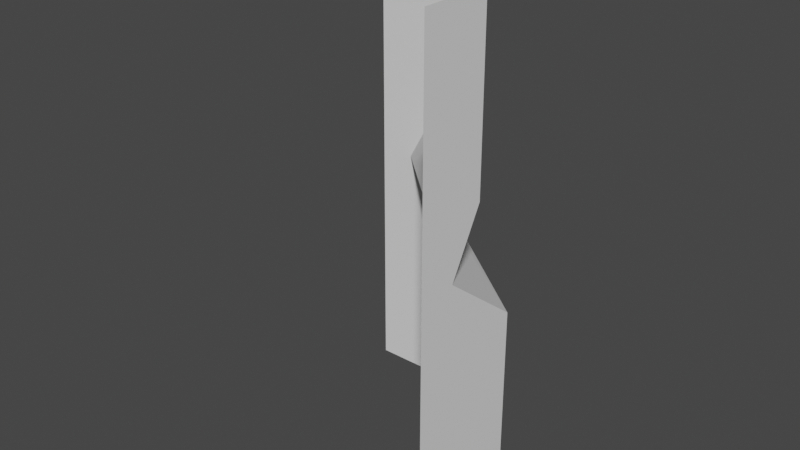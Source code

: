 # Source: ci_cliff_1to1f.blend  (saved by Blender 3.2.14; exported with 4.5.12 LTS)
import bpy
from mathutils import Matrix  # noqa: F401  (used for matrix-valued properties, if any)

bpy.ops.wm.read_factory_settings(use_empty=True)
scene = bpy.context.scene
scene.name = 'Scene'

# ---- collections
col_collection = bpy.data.collections.new('Collection'); scene.collection.children.link(col_collection)

# ---- world
world_world = bpy.data.worlds.new('World'); scene.world = world_world
world_world.use_nodes = True; world_world.node_tree.nodes.clear()
_N = world_world.node_tree.nodes; _L = world_world.node_tree.links
n0 = _N.new('ShaderNodeOutputWorld'); n0.name = 'World Output'; n0.location = (300, 300)
n1 = _N.new('ShaderNodeBackground'); n1.name = 'Background'; n1.location = (10, 300)
n1.inputs[0].default_value = (0.05088, 0.05088, 0.05088, 1.0)
_L.new(n1.outputs[0], n0.inputs[0])
n0.is_active_output = True
world_world.color = (0.05088, 0.05088, 0.05088)
world_world.use_sun_shadow = False
world_world.sun_shadow_jitter_overblur = 0.0

# ---- meshes
me_plane_003 = bpy.data.meshes.new('Plane.003')
me_plane_003.from_pydata([(0.0, -0.5, 0.5), (0.0, -0.5, -0.5), (3.775e-08, -0.3599, 0.5), (-0.2679, 0.0, 0.5), (-0.3599, 2.98e-08, -0.5), (-0.5, 1.49e-08, -0.5), (-0.5, 0.0, 0.5), (2.98e-08, -0.2679, -0.5), (-0.3599, 1.863e-08, -0.04969), (-0.4302, 1.49e-08, 0.0), (-0.2679, 1.118e-08, 0.2919), (3.179e-08, -0.2679, -0.07636), (3.378e-08, -0.4245, 0.04705), (3.576e-08, -0.3599, 0.165)], [], [(3, 10, 9, 8, 4, 5, 6), (8, 11, 7, 4), (0, 1, 7, 11, 12, 13, 2), (13, 12, 9, 10), (9, 12, 11, 8), (2, 13, 10, 3)])
_uv = me_plane_003.uv_layers.new(name='UVMap')
_uv.uv.foreach_set('vector', [1.0, 1.0, 1.0, 0.8125, 1.0, 0.625, 1.0, 0.4375, 1.0, 0.25, 1.0, 0.5, 1.0, 0.75, 1.0, 0.4375, 0.75, 0.3438, 1.0, 0.125, 1.0, 0.25, 0.0, 0.0, 1.0, 0.0, 1.0, 0.125, 0.75, 0.3438, 0.5, 0.5625, 0.25, 0.7812, 0.0, 1.0, 0.25, 0.7812, 0.5, 0.5625, 1.0, 0.625, 1.0, 0.8125, 1.0, 0.625, 0.5, 0.5625, 0.75, 0.3438, 1.0, 0.4375, 0.0, 1.0, 0.25, 0.7812, 1.0, 0.8125, 1.0, 1.0])
me_plane_003.update()

# ---- objects
ob_plane_002 = bpy.data.objects.new('Plane.002', me_plane_003)

# ---- transforms, parenting, visibility, modifiers, constraints
ob_plane_002.location = (0.0, 0.0, 0.0)

# ---- collection membership
col_collection.objects.link(ob_plane_002)

# ---- scene / render settings (as saved in the file)
scene.frame_start = 1; scene.frame_end = 250; scene.frame_set(1)
scene.render.engine = 'BLENDER_EEVEE_NEXT'
scene.cycles.sampling_pattern = 'TABULATED_SOBOL'
scene.cycles.use_light_tree = False
scene.view_settings.view_transform = 'Filmic'
bpy.context.view_layer.update()

# ---- added for rendering (the .blend has no active camera and no usable light): camera, sun
cam_auto = bpy.data.cameras.new('AutoCamera')
cam_auto.lens = 50.0
cam_auto.sensor_width = 36.0
cam_auto.clip_end = 1000.0
ob_auto_camera = bpy.data.objects.new('AutoCamera', cam_auto)
scene.collection.objects.link(ob_auto_camera)
ob_auto_camera.location = (0.883164, -1.6098, 0.906531)
ob_auto_camera.rotation_euler = (1.09748, -7.21219e-08, 0.694738)
scene.camera = ob_auto_camera
light_auto_sun = bpy.data.lights.new('AutoSun', 'SUN')
light_auto_sun.energy = 3.0
light_auto_sun.angle = 0.0523599
ob_auto_sun = bpy.data.objects.new('AutoSun', light_auto_sun)
scene.collection.objects.link(ob_auto_sun)
ob_auto_sun.rotation_euler = (0.872665, 0.174533, 0.523599)
bpy.context.view_layer.update()
